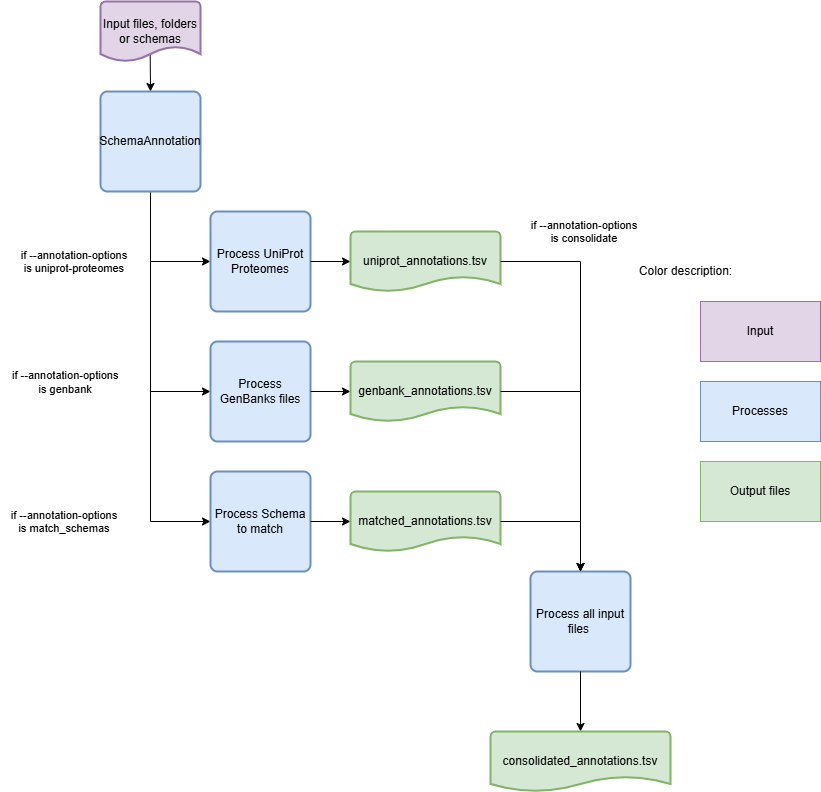

The diagram above was exported from draw.io. Its source (the exported page's mxGraphModel, read from the mxfile embedded in the PNG):
<mxGraphModel dx="1025" dy="464" grid="1" gridSize="10" guides="1" tooltips="1" connect="1" arrows="1" fold="1" page="1" pageScale="1" pageWidth="850" pageHeight="1100" math="0" shadow="0">
  <root>
    <mxCell id="0" />
    <mxCell id="1" parent="0" />
    <mxCell id="7lggaJfsoh1CUFmLojOk-36" style="edgeStyle=orthogonalEdgeStyle;rounded=0;orthogonalLoop=1;jettySize=auto;html=1;entryX=0;entryY=0.5;entryDx=0;entryDy=0;" parent="1" source="7lggaJfsoh1CUFmLojOk-26" target="7lggaJfsoh1CUFmLojOk-30" edge="1">
      <mxGeometry relative="1" as="geometry">
        <Array as="points">
          <mxPoint x="160" y="290" />
        </Array>
      </mxGeometry>
    </mxCell>
    <mxCell id="7lggaJfsoh1CUFmLojOk-37" style="edgeStyle=orthogonalEdgeStyle;rounded=0;orthogonalLoop=1;jettySize=auto;html=1;entryX=0;entryY=0.5;entryDx=0;entryDy=0;" parent="1" source="7lggaJfsoh1CUFmLojOk-26" target="7lggaJfsoh1CUFmLojOk-33" edge="1">
      <mxGeometry relative="1" as="geometry">
        <Array as="points">
          <mxPoint x="160" y="420" />
        </Array>
      </mxGeometry>
    </mxCell>
    <mxCell id="7lggaJfsoh1CUFmLojOk-40" style="edgeStyle=orthogonalEdgeStyle;rounded=0;orthogonalLoop=1;jettySize=auto;html=1;entryX=0;entryY=0.5;entryDx=0;entryDy=0;" parent="1" source="7lggaJfsoh1CUFmLojOk-26" target="7lggaJfsoh1CUFmLojOk-39" edge="1">
      <mxGeometry relative="1" as="geometry">
        <Array as="points">
          <mxPoint x="160" y="550" />
        </Array>
      </mxGeometry>
    </mxCell>
    <mxCell id="7lggaJfsoh1CUFmLojOk-26" value="SchemaAnnotation" style="rounded=1;whiteSpace=wrap;html=1;absoluteArcSize=1;arcSize=14;strokeWidth=2;fillColor=#dae8fc;strokeColor=#6c8ebf;" parent="1" vertex="1">
      <mxGeometry x="110" y="120" width="100" height="100" as="geometry" />
    </mxCell>
    <mxCell id="7lggaJfsoh1CUFmLojOk-30" value="Process UniProt Proteomes" style="rounded=1;whiteSpace=wrap;html=1;absoluteArcSize=1;arcSize=14;strokeWidth=2;fillColor=#dae8fc;strokeColor=#6c8ebf;" parent="1" vertex="1">
      <mxGeometry x="220" y="240" width="100" height="100" as="geometry" />
    </mxCell>
    <mxCell id="7lggaJfsoh1CUFmLojOk-33" value="Process GenBanks files" style="rounded=1;whiteSpace=wrap;html=1;absoluteArcSize=1;arcSize=14;strokeWidth=2;fillColor=#dae8fc;strokeColor=#6c8ebf;" parent="1" vertex="1">
      <mxGeometry x="220" y="370" width="100" height="100" as="geometry" />
    </mxCell>
    <mxCell id="7lggaJfsoh1CUFmLojOk-35" value="&lt;span style=&quot;color: rgb(0, 0, 0); font-family: Helvetica; font-size: 11px; font-style: normal; font-variant-ligatures: normal; font-variant-caps: normal; font-weight: 400; letter-spacing: normal; orphans: 2; text-align: center; text-indent: 0px; text-transform: none; widows: 2; word-spacing: 0px; -webkit-text-stroke-width: 0px; white-space: nowrap; background-color: rgb(255, 255, 255); text-decoration-thickness: initial; text-decoration-style: initial; text-decoration-color: initial; float: none; display: inline !important;&quot;&gt;if&amp;nbsp;--annotation-options&lt;/span&gt;&lt;div&gt;&lt;div style=&quot;text-align: center;&quot;&gt;&lt;span style=&quot;font-size: 11px; text-wrap-mode: nowrap;&quot;&gt;is&amp;nbsp;&lt;/span&gt;&lt;span style=&quot;background-color: initial; text-align: left; font-size: 11px; text-wrap-mode: nowrap;&quot;&gt;genbank&lt;/span&gt;&lt;/div&gt;&lt;/div&gt;" style="text;whiteSpace=wrap;html=1;" parent="1" vertex="1">
      <mxGeometry x="20" y="390" width="130" height="60" as="geometry" />
    </mxCell>
    <mxCell id="7lggaJfsoh1CUFmLojOk-39" value="Process Schema to match" style="rounded=1;whiteSpace=wrap;html=1;absoluteArcSize=1;arcSize=14;strokeWidth=2;fillColor=#dae8fc;strokeColor=#6c8ebf;" parent="1" vertex="1">
      <mxGeometry x="220" y="500" width="100" height="100" as="geometry" />
    </mxCell>
    <mxCell id="7lggaJfsoh1CUFmLojOk-44" style="edgeStyle=orthogonalEdgeStyle;rounded=0;orthogonalLoop=1;jettySize=auto;html=1;entryX=0;entryY=0.5;entryDx=0;entryDy=0;entryPerimeter=0;" parent="1" source="7lggaJfsoh1CUFmLojOk-30" target="9RAjio4ibpY3KKyxQCIZ-5" edge="1">
      <mxGeometry relative="1" as="geometry">
        <mxPoint x="520" y="260" as="targetPoint" />
      </mxGeometry>
    </mxCell>
    <mxCell id="7lggaJfsoh1CUFmLojOk-45" style="edgeStyle=orthogonalEdgeStyle;rounded=0;orthogonalLoop=1;jettySize=auto;html=1;entryX=0;entryY=0.5;entryDx=0;entryDy=0;entryPerimeter=0;" parent="1" source="7lggaJfsoh1CUFmLojOk-33" target="9RAjio4ibpY3KKyxQCIZ-4" edge="1">
      <mxGeometry relative="1" as="geometry">
        <mxPoint x="460" y="420" as="targetPoint" />
      </mxGeometry>
    </mxCell>
    <mxCell id="7lggaJfsoh1CUFmLojOk-46" style="edgeStyle=orthogonalEdgeStyle;rounded=0;orthogonalLoop=1;jettySize=auto;html=1;entryX=0;entryY=0.5;entryDx=0;entryDy=0;entryPerimeter=0;" parent="1" source="7lggaJfsoh1CUFmLojOk-39" target="9RAjio4ibpY3KKyxQCIZ-1" edge="1">
      <mxGeometry relative="1" as="geometry">
        <mxPoint x="485" y="420" as="targetPoint" />
      </mxGeometry>
    </mxCell>
    <mxCell id="7lggaJfsoh1CUFmLojOk-47" value="&lt;span style=&quot;font-size: 11px; background-color: rgb(255, 255, 255);&quot;&gt;if&amp;nbsp;--annotation-options&amp;nbsp;&lt;/span&gt;&lt;div style=&quot;font-size: 11px;&quot;&gt;is uniprot-proteomes&lt;span style=&quot;background-color: transparent; color: light-dark(rgb(0, 0, 0), rgb(255, 255, 255));&quot;&gt;&amp;nbsp;&lt;/span&gt;&lt;/div&gt;" style="text;html=1;align=center;verticalAlign=middle;resizable=0;points=[];autosize=1;strokeColor=none;fillColor=none;" parent="1" vertex="1">
      <mxGeometry x="20" y="270" width="130" height="40" as="geometry" />
    </mxCell>
    <mxCell id="A_Pzgju1ODrNqZOZr4ot-1" value="Processes" style="rounded=0;whiteSpace=wrap;html=1;fillColor=#dae8fc;strokeColor=#6c8ebf;" parent="1" vertex="1">
      <mxGeometry x="710" y="410" width="120" height="60" as="geometry" />
    </mxCell>
    <mxCell id="A_Pzgju1ODrNqZOZr4ot-3" value="Input" style="rounded=0;whiteSpace=wrap;html=1;fillColor=#e1d5e7;strokeColor=#9673a6;" parent="1" vertex="1">
      <mxGeometry x="710" y="330" width="120" height="60" as="geometry" />
    </mxCell>
    <mxCell id="A_Pzgju1ODrNqZOZr4ot-4" value="Output files" style="rounded=0;whiteSpace=wrap;html=1;fillColor=#d5e8d4;strokeColor=#82b366;" parent="1" vertex="1">
      <mxGeometry x="710" y="490" width="120" height="60" as="geometry" />
    </mxCell>
    <mxCell id="A_Pzgju1ODrNqZOZr4ot-5" value="Color description:" style="text;html=1;align=center;verticalAlign=middle;resizable=0;points=[];autosize=1;strokeColor=none;fillColor=none;" parent="1" vertex="1">
      <mxGeometry x="640" y="285" width="110" height="30" as="geometry" />
    </mxCell>
    <mxCell id="9RAjio4ibpY3KKyxQCIZ-1" value="matched_annotations.tsv" style="strokeWidth=2;html=1;shape=mxgraph.flowchart.document2;whiteSpace=wrap;size=0.25;fillColor=#d5e8d4;strokeColor=#82b366;" parent="1" vertex="1">
      <mxGeometry x="360" y="520" width="150" height="60" as="geometry" />
    </mxCell>
    <mxCell id="9RAjio4ibpY3KKyxQCIZ-4" value="genbank_annotations.tsv" style="strokeWidth=2;html=1;shape=mxgraph.flowchart.document2;whiteSpace=wrap;size=0.25;fillColor=#d5e8d4;strokeColor=#82b366;" parent="1" vertex="1">
      <mxGeometry x="360" y="390" width="150" height="60" as="geometry" />
    </mxCell>
    <mxCell id="9RAjio4ibpY3KKyxQCIZ-5" value="uniprot_annotations.tsv" style="strokeWidth=2;html=1;shape=mxgraph.flowchart.document2;whiteSpace=wrap;size=0.25;fillColor=#d5e8d4;strokeColor=#82b366;" parent="1" vertex="1">
      <mxGeometry x="360" y="260" width="150" height="60" as="geometry" />
    </mxCell>
    <mxCell id="9RAjio4ibpY3KKyxQCIZ-6" value="Process all input files&amp;nbsp;" style="rounded=1;whiteSpace=wrap;html=1;absoluteArcSize=1;arcSize=14;strokeWidth=2;fillColor=#dae8fc;strokeColor=#6c8ebf;" parent="1" vertex="1">
      <mxGeometry x="540" y="600" width="100" height="100" as="geometry" />
    </mxCell>
    <mxCell id="9RAjio4ibpY3KKyxQCIZ-7" value="" style="endArrow=classic;html=1;rounded=0;exitX=1;exitY=0.5;exitDx=0;exitDy=0;exitPerimeter=0;entryX=0.5;entryY=0;entryDx=0;entryDy=0;" parent="1" source="9RAjio4ibpY3KKyxQCIZ-5" target="9RAjio4ibpY3KKyxQCIZ-6" edge="1">
      <mxGeometry width="50" height="50" relative="1" as="geometry">
        <mxPoint x="380" y="600" as="sourcePoint" />
        <mxPoint x="430" y="550" as="targetPoint" />
        <Array as="points">
          <mxPoint x="590" y="290" />
        </Array>
      </mxGeometry>
    </mxCell>
    <mxCell id="9RAjio4ibpY3KKyxQCIZ-8" value="" style="endArrow=classic;html=1;rounded=0;exitX=1;exitY=0.5;exitDx=0;exitDy=0;exitPerimeter=0;entryX=0.5;entryY=0;entryDx=0;entryDy=0;" parent="1" source="9RAjio4ibpY3KKyxQCIZ-4" target="9RAjio4ibpY3KKyxQCIZ-6" edge="1">
      <mxGeometry width="50" height="50" relative="1" as="geometry">
        <mxPoint x="520" y="300" as="sourcePoint" />
        <mxPoint x="600" y="610" as="targetPoint" />
        <Array as="points">
          <mxPoint x="590" y="420" />
        </Array>
      </mxGeometry>
    </mxCell>
    <mxCell id="9RAjio4ibpY3KKyxQCIZ-9" value="" style="endArrow=classic;html=1;rounded=0;exitX=1;exitY=0.5;exitDx=0;exitDy=0;exitPerimeter=0;entryX=0.5;entryY=0;entryDx=0;entryDy=0;" parent="1" source="9RAjio4ibpY3KKyxQCIZ-1" target="9RAjio4ibpY3KKyxQCIZ-6" edge="1">
      <mxGeometry width="50" height="50" relative="1" as="geometry">
        <mxPoint x="530" y="310" as="sourcePoint" />
        <mxPoint x="610" y="620" as="targetPoint" />
        <Array as="points">
          <mxPoint x="590" y="550" />
        </Array>
      </mxGeometry>
    </mxCell>
    <mxCell id="9RAjio4ibpY3KKyxQCIZ-11" value="&lt;span style=&quot;font-size: 11px; background-color: rgb(255, 255, 255);&quot;&gt;if&amp;nbsp;--annotation-options&amp;nbsp;&lt;/span&gt;&lt;div style=&quot;font-size: 11px;&quot;&gt;is consolidate&lt;span style=&quot;background-color: transparent; color: light-dark(rgb(0, 0, 0), rgb(255, 255, 255));&quot;&gt;&amp;nbsp;&lt;/span&gt;&lt;/div&gt;" style="text;html=1;align=center;verticalAlign=middle;resizable=0;points=[];autosize=1;strokeColor=none;fillColor=none;" parent="1" vertex="1">
      <mxGeometry x="530" y="240" width="130" height="40" as="geometry" />
    </mxCell>
    <mxCell id="9RAjio4ibpY3KKyxQCIZ-12" value="&lt;span style=&quot;font-size: 11px; background-color: rgb(255, 255, 255);&quot;&gt;if&amp;nbsp;--annotation-options&amp;nbsp;&lt;/span&gt;&lt;div style=&quot;font-size: 11px;&quot;&gt;is match_schemas&lt;span style=&quot;background-color: transparent; color: light-dark(rgb(0, 0, 0), rgb(255, 255, 255));&quot;&gt;&amp;nbsp;&lt;/span&gt;&lt;/div&gt;" style="text;html=1;align=center;verticalAlign=middle;resizable=0;points=[];autosize=1;strokeColor=none;fillColor=none;" parent="1" vertex="1">
      <mxGeometry x="10" y="530" width="130" height="40" as="geometry" />
    </mxCell>
    <mxCell id="9RAjio4ibpY3KKyxQCIZ-13" style="edgeStyle=orthogonalEdgeStyle;rounded=0;orthogonalLoop=1;jettySize=auto;html=1;exitX=0.5;exitY=1;exitDx=0;exitDy=0;entryX=0.5;entryY=0;entryDx=0;entryDy=0;entryPerimeter=0;" parent="1" source="9RAjio4ibpY3KKyxQCIZ-6" target="9RAjio4ibpY3KKyxQCIZ-14" edge="1">
      <mxGeometry relative="1" as="geometry">
        <mxPoint x="330" y="560" as="sourcePoint" />
        <mxPoint x="598" y="760" as="targetPoint" />
      </mxGeometry>
    </mxCell>
    <mxCell id="9RAjio4ibpY3KKyxQCIZ-14" value="consolidated_annotations.tsv" style="strokeWidth=2;html=1;shape=mxgraph.flowchart.document2;whiteSpace=wrap;size=0.25;fillColor=#d5e8d4;strokeColor=#82b366;" parent="1" vertex="1">
      <mxGeometry x="500" y="760" width="180" height="60" as="geometry" />
    </mxCell>
    <mxCell id="EGsOIsxjRHJzut90Y7sY-4" style="edgeStyle=orthogonalEdgeStyle;rounded=0;orthogonalLoop=1;jettySize=auto;html=1;entryX=0.5;entryY=0;entryDx=0;entryDy=0;exitX=0.497;exitY=0.872;exitDx=0;exitDy=0;exitPerimeter=0;" edge="1" parent="1" source="EGsOIsxjRHJzut90Y7sY-3" target="7lggaJfsoh1CUFmLojOk-26">
      <mxGeometry relative="1" as="geometry" />
    </mxCell>
    <mxCell id="EGsOIsxjRHJzut90Y7sY-3" value="Input files, folders or schemas" style="strokeWidth=2;html=1;shape=mxgraph.flowchart.document2;whiteSpace=wrap;size=0.25;strokeColor=#9673A6;fillColor=#E1D5E7;" vertex="1" parent="1">
      <mxGeometry x="110" y="30" width="100" height="60" as="geometry" />
    </mxCell>
  </root>
</mxGraphModel>